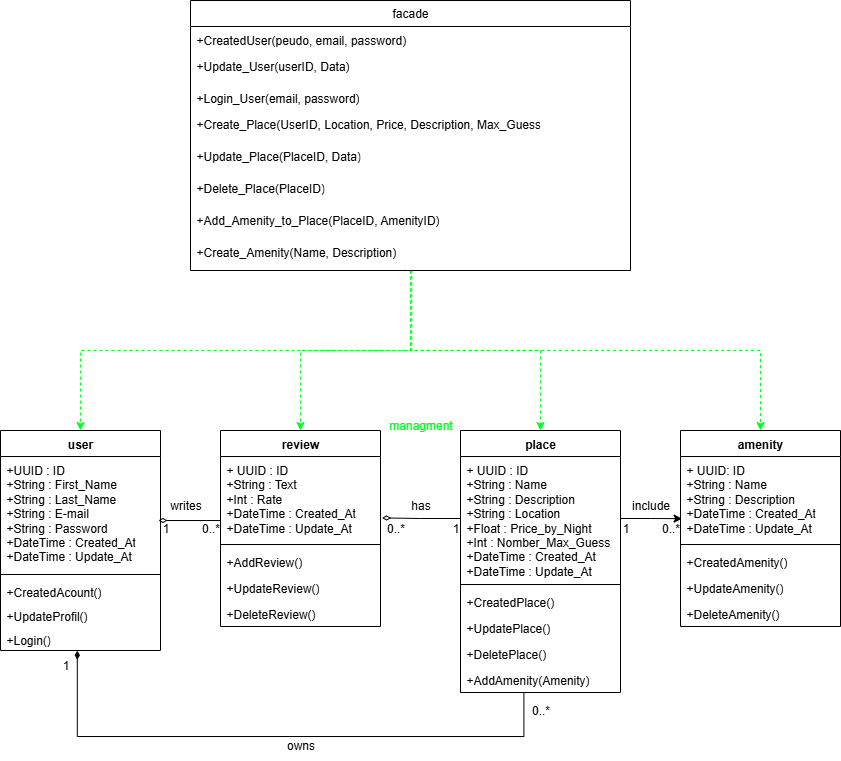

The diagram above was exported from draw.io. Its source (the exported page's mxGraphModel, read from the mxfile embedded in the PNG):
<mxGraphModel dx="1042" dy="1795" grid="1" gridSize="10" guides="1" tooltips="1" connect="1" arrows="1" fold="1" page="1" pageScale="1" pageWidth="827" pageHeight="1169" math="0" shadow="0">
  <root>
    <mxCell id="0" />
    <mxCell id="1" parent="0" />
    <mxCell id="Kj4Z6s4uv90uC4TwJluB-1" value="user" style="swimlane;fontStyle=1;align=center;verticalAlign=top;childLayout=stackLayout;horizontal=1;startSize=26;horizontalStack=0;resizeParent=1;resizeParentMax=0;resizeLast=0;collapsible=1;marginBottom=0;whiteSpace=wrap;html=1;" parent="1" vertex="1">
      <mxGeometry x="190" y="290" width="160" height="220" as="geometry" />
    </mxCell>
    <mxCell id="Kj4Z6s4uv90uC4TwJluB-2" value="+UUID : ID&lt;div&gt;+String : First_Name&lt;/div&gt;&lt;div&gt;+String : Last_Name&lt;/div&gt;&lt;div&gt;+String : E-mail&lt;/div&gt;&lt;div&gt;+String : Password&lt;/div&gt;&lt;div&gt;+DateTime : Created_At&lt;/div&gt;&lt;div&gt;+DateTime : Update_At&lt;/div&gt;" style="text;strokeColor=none;fillColor=none;align=left;verticalAlign=top;spacingLeft=4;spacingRight=4;overflow=hidden;rotatable=0;points=[[0,0.5],[1,0.5]];portConstraint=eastwest;whiteSpace=wrap;html=1;" parent="Kj4Z6s4uv90uC4TwJluB-1" vertex="1">
      <mxGeometry y="26" width="160" height="114" as="geometry" />
    </mxCell>
    <mxCell id="Kj4Z6s4uv90uC4TwJluB-3" value="" style="line;strokeWidth=1;fillColor=none;align=left;verticalAlign=middle;spacingTop=-1;spacingLeft=3;spacingRight=3;rotatable=0;labelPosition=right;points=[];portConstraint=eastwest;strokeColor=inherit;" parent="Kj4Z6s4uv90uC4TwJluB-1" vertex="1">
      <mxGeometry y="140" width="160" height="8" as="geometry" />
    </mxCell>
    <mxCell id="fdG56FgI521Wlg6jRTbR-10" value="+CreatedAcount()" style="text;strokeColor=none;fillColor=none;align=left;verticalAlign=top;spacingLeft=4;spacingRight=4;overflow=hidden;rotatable=0;points=[[0,0.5],[1,0.5]];portConstraint=eastwest;whiteSpace=wrap;html=1;" parent="Kj4Z6s4uv90uC4TwJluB-1" vertex="1">
      <mxGeometry y="148" width="160" height="24" as="geometry" />
    </mxCell>
    <mxCell id="fdG56FgI521Wlg6jRTbR-11" value="+UpdateProfil()" style="text;strokeColor=none;fillColor=none;align=left;verticalAlign=top;spacingLeft=4;spacingRight=4;overflow=hidden;rotatable=0;points=[[0,0.5],[1,0.5]];portConstraint=eastwest;whiteSpace=wrap;html=1;" parent="Kj4Z6s4uv90uC4TwJluB-1" vertex="1">
      <mxGeometry y="172" width="160" height="24" as="geometry" />
    </mxCell>
    <mxCell id="fdG56FgI521Wlg6jRTbR-12" value="+Login()" style="text;strokeColor=none;fillColor=none;align=left;verticalAlign=top;spacingLeft=4;spacingRight=4;overflow=hidden;rotatable=0;points=[[0,0.5],[1,0.5]];portConstraint=eastwest;whiteSpace=wrap;html=1;" parent="Kj4Z6s4uv90uC4TwJluB-1" vertex="1">
      <mxGeometry y="196" width="160" height="24" as="geometry" />
    </mxCell>
    <mxCell id="Kj4Z6s4uv90uC4TwJluB-111" value="" style="edgeStyle=orthogonalEdgeStyle;rounded=0;orthogonalLoop=1;jettySize=auto;html=1;entryX=0.5;entryY=0;entryDx=0;entryDy=0;exitX=0.501;exitY=1.006;exitDx=0;exitDy=0;exitPerimeter=0;strokeColor=#00FF23;dashed=1;" parent="1" source="Kj4Z6s4uv90uC4TwJluB-109" target="Kj4Z6s4uv90uC4TwJluB-13" edge="1">
      <mxGeometry relative="1" as="geometry" />
    </mxCell>
    <mxCell id="Kj4Z6s4uv90uC4TwJluB-112" value="" style="edgeStyle=orthogonalEdgeStyle;rounded=0;orthogonalLoop=1;jettySize=auto;html=1;entryX=0.5;entryY=0;entryDx=0;entryDy=0;strokeColor=#00FF23;dashed=1;" parent="1" source="Kj4Z6s4uv90uC4TwJluB-5" target="Kj4Z6s4uv90uC4TwJluB-9" edge="1">
      <mxGeometry relative="1" as="geometry" />
    </mxCell>
    <mxCell id="Kj4Z6s4uv90uC4TwJluB-113" value="" style="edgeStyle=orthogonalEdgeStyle;rounded=0;orthogonalLoop=1;jettySize=auto;html=1;entryX=0.5;entryY=0;entryDx=0;entryDy=0;exitX=0.503;exitY=0.981;exitDx=0;exitDy=0;exitPerimeter=0;strokeColor=#00FF23;dashed=1;" parent="1" source="Kj4Z6s4uv90uC4TwJluB-109" target="Kj4Z6s4uv90uC4TwJluB-1" edge="1">
      <mxGeometry relative="1" as="geometry" />
    </mxCell>
    <mxCell id="Kj4Z6s4uv90uC4TwJluB-114" value="" style="edgeStyle=orthogonalEdgeStyle;rounded=0;orthogonalLoop=1;jettySize=auto;html=1;entryX=0.5;entryY=0;entryDx=0;entryDy=0;strokeColor=#00FF23;dashed=1;" parent="1" source="Kj4Z6s4uv90uC4TwJluB-5" target="Kj4Z6s4uv90uC4TwJluB-17" edge="1">
      <mxGeometry relative="1" as="geometry" />
    </mxCell>
    <mxCell id="Kj4Z6s4uv90uC4TwJluB-5" value="facade" style="swimlane;fontStyle=0;childLayout=stackLayout;horizontal=1;startSize=26;fillColor=none;horizontalStack=0;resizeParent=1;resizeParentMax=0;resizeLast=0;collapsible=1;marginBottom=0;whiteSpace=wrap;html=1;" parent="1" vertex="1">
      <mxGeometry x="380" y="-140" width="440" height="270" as="geometry" />
    </mxCell>
    <mxCell id="Kj4Z6s4uv90uC4TwJluB-6" value="+CreatedUser(peudo, email, password)" style="text;strokeColor=none;fillColor=none;align=left;verticalAlign=top;spacingLeft=4;spacingRight=4;overflow=hidden;rotatable=0;points=[[0,0.5],[1,0.5]];portConstraint=eastwest;whiteSpace=wrap;html=1;" parent="Kj4Z6s4uv90uC4TwJluB-5" vertex="1">
      <mxGeometry y="26" width="440" height="26" as="geometry" />
    </mxCell>
    <mxCell id="Kj4Z6s4uv90uC4TwJluB-8" value="+Update_User(userID, Data)" style="text;strokeColor=none;fillColor=none;align=left;verticalAlign=top;spacingLeft=4;spacingRight=4;overflow=hidden;rotatable=0;points=[[0,0.5],[1,0.5]];portConstraint=eastwest;whiteSpace=wrap;html=1;" parent="Kj4Z6s4uv90uC4TwJluB-5" vertex="1">
      <mxGeometry y="52" width="440" height="32" as="geometry" />
    </mxCell>
    <mxCell id="Kj4Z6s4uv90uC4TwJluB-7" value="+Login_User(email, password)" style="text;strokeColor=none;fillColor=none;align=left;verticalAlign=top;spacingLeft=4;spacingRight=4;overflow=hidden;rotatable=0;points=[[0,0.5],[1,0.5]];portConstraint=eastwest;whiteSpace=wrap;html=1;" parent="Kj4Z6s4uv90uC4TwJluB-5" vertex="1">
      <mxGeometry y="84" width="440" height="26" as="geometry" />
    </mxCell>
    <mxCell id="Kj4Z6s4uv90uC4TwJluB-102" value="+Create_Place(UserID, Location, Price, Description, Max_Guess" style="text;strokeColor=none;fillColor=none;align=left;verticalAlign=top;spacingLeft=4;spacingRight=4;overflow=hidden;rotatable=0;points=[[0,0.5],[1,0.5]];portConstraint=eastwest;whiteSpace=wrap;html=1;" parent="Kj4Z6s4uv90uC4TwJluB-5" vertex="1">
      <mxGeometry y="110" width="440" height="32" as="geometry" />
    </mxCell>
    <mxCell id="Kj4Z6s4uv90uC4TwJluB-105" value="+Update_Place(PlaceID, Data)" style="text;strokeColor=none;fillColor=none;align=left;verticalAlign=top;spacingLeft=4;spacingRight=4;overflow=hidden;rotatable=0;points=[[0,0.5],[1,0.5]];portConstraint=eastwest;whiteSpace=wrap;html=1;" parent="Kj4Z6s4uv90uC4TwJluB-5" vertex="1">
      <mxGeometry y="142" width="440" height="32" as="geometry" />
    </mxCell>
    <mxCell id="Kj4Z6s4uv90uC4TwJluB-106" value="+Delete_Place(PlaceID)" style="text;strokeColor=none;fillColor=none;align=left;verticalAlign=top;spacingLeft=4;spacingRight=4;overflow=hidden;rotatable=0;points=[[0,0.5],[1,0.5]];portConstraint=eastwest;whiteSpace=wrap;html=1;" parent="Kj4Z6s4uv90uC4TwJluB-5" vertex="1">
      <mxGeometry y="174" width="440" height="32" as="geometry" />
    </mxCell>
    <mxCell id="Kj4Z6s4uv90uC4TwJluB-107" value="+Add_Amenity_to_Place(PlaceID, AmenityID)" style="text;strokeColor=none;fillColor=none;align=left;verticalAlign=top;spacingLeft=4;spacingRight=4;overflow=hidden;rotatable=0;points=[[0,0.5],[1,0.5]];portConstraint=eastwest;whiteSpace=wrap;html=1;" parent="Kj4Z6s4uv90uC4TwJluB-5" vertex="1">
      <mxGeometry y="206" width="440" height="32" as="geometry" />
    </mxCell>
    <mxCell id="Kj4Z6s4uv90uC4TwJluB-109" value="+Create_Amenity(Name, Description)" style="text;strokeColor=none;fillColor=none;align=left;verticalAlign=top;spacingLeft=4;spacingRight=4;overflow=hidden;rotatable=0;points=[[0,0.5],[1,0.5]];portConstraint=eastwest;whiteSpace=wrap;html=1;" parent="Kj4Z6s4uv90uC4TwJluB-5" vertex="1">
      <mxGeometry y="238" width="440" height="32" as="geometry" />
    </mxCell>
    <mxCell id="Kj4Z6s4uv90uC4TwJluB-9" value="review" style="swimlane;fontStyle=1;align=center;verticalAlign=top;childLayout=stackLayout;horizontal=1;startSize=26;horizontalStack=0;resizeParent=1;resizeParentMax=0;resizeLast=0;collapsible=1;marginBottom=0;whiteSpace=wrap;html=1;" parent="1" vertex="1">
      <mxGeometry x="410" y="290" width="160" height="196" as="geometry" />
    </mxCell>
    <mxCell id="Kj4Z6s4uv90uC4TwJluB-10" value="+ UUID : ID&lt;div&gt;+String : Text&lt;/div&gt;&lt;div&gt;+Int : Rate&lt;/div&gt;&lt;div&gt;&lt;div&gt;+DateTime : Created_At&lt;/div&gt;&lt;div&gt;+DateTime : Update_At&lt;/div&gt;&lt;/div&gt;" style="text;strokeColor=none;fillColor=none;align=left;verticalAlign=top;spacingLeft=4;spacingRight=4;overflow=hidden;rotatable=0;points=[[0,0.5],[1,0.5]];portConstraint=eastwest;whiteSpace=wrap;html=1;" parent="Kj4Z6s4uv90uC4TwJluB-9" vertex="1">
      <mxGeometry y="26" width="160" height="84" as="geometry" />
    </mxCell>
    <mxCell id="Kj4Z6s4uv90uC4TwJluB-11" value="" style="line;strokeWidth=1;fillColor=none;align=left;verticalAlign=middle;spacingTop=-1;spacingLeft=3;spacingRight=3;rotatable=0;labelPosition=right;points=[];portConstraint=eastwest;strokeColor=inherit;" parent="Kj4Z6s4uv90uC4TwJluB-9" vertex="1">
      <mxGeometry y="110" width="160" height="8" as="geometry" />
    </mxCell>
    <mxCell id="fdG56FgI521Wlg6jRTbR-15" value="+AddReview()" style="text;strokeColor=none;fillColor=none;align=left;verticalAlign=top;spacingLeft=4;spacingRight=4;overflow=hidden;rotatable=0;points=[[0,0.5],[1,0.5]];portConstraint=eastwest;whiteSpace=wrap;html=1;" parent="Kj4Z6s4uv90uC4TwJluB-9" vertex="1">
      <mxGeometry y="118" width="160" height="26" as="geometry" />
    </mxCell>
    <mxCell id="fdG56FgI521Wlg6jRTbR-33" value="+UpdateReview()" style="text;strokeColor=none;fillColor=none;align=left;verticalAlign=top;spacingLeft=4;spacingRight=4;overflow=hidden;rotatable=0;points=[[0,0.5],[1,0.5]];portConstraint=eastwest;whiteSpace=wrap;html=1;" parent="Kj4Z6s4uv90uC4TwJluB-9" vertex="1">
      <mxGeometry y="144" width="160" height="26" as="geometry" />
    </mxCell>
    <mxCell id="fdG56FgI521Wlg6jRTbR-34" value="+DeleteReview()" style="text;strokeColor=none;fillColor=none;align=left;verticalAlign=top;spacingLeft=4;spacingRight=4;overflow=hidden;rotatable=0;points=[[0,0.5],[1,0.5]];portConstraint=eastwest;whiteSpace=wrap;html=1;" parent="Kj4Z6s4uv90uC4TwJluB-9" vertex="1">
      <mxGeometry y="170" width="160" height="26" as="geometry" />
    </mxCell>
    <mxCell id="Kj4Z6s4uv90uC4TwJluB-13" value="amenity" style="swimlane;fontStyle=1;align=center;verticalAlign=top;childLayout=stackLayout;horizontal=1;startSize=26;horizontalStack=0;resizeParent=1;resizeParentMax=0;resizeLast=0;collapsible=1;marginBottom=0;whiteSpace=wrap;html=1;" parent="1" vertex="1">
      <mxGeometry x="870" y="290" width="160" height="196" as="geometry" />
    </mxCell>
    <mxCell id="Kj4Z6s4uv90uC4TwJluB-14" value="+ UUID: ID&lt;div&gt;+String : Name&lt;/div&gt;&lt;div&gt;+String : Description&lt;/div&gt;&lt;div&gt;&lt;div&gt;+DateTime : Created_At&lt;/div&gt;&lt;div&gt;+DateTime : Update_At&lt;/div&gt;&lt;/div&gt;" style="text;strokeColor=none;fillColor=none;align=left;verticalAlign=top;spacingLeft=4;spacingRight=4;overflow=hidden;rotatable=0;points=[[0,0.5],[1,0.5]];portConstraint=eastwest;whiteSpace=wrap;html=1;" parent="Kj4Z6s4uv90uC4TwJluB-13" vertex="1">
      <mxGeometry y="26" width="160" height="84" as="geometry" />
    </mxCell>
    <mxCell id="Kj4Z6s4uv90uC4TwJluB-15" value="" style="line;strokeWidth=1;fillColor=none;align=left;verticalAlign=middle;spacingTop=-1;spacingLeft=3;spacingRight=3;rotatable=0;labelPosition=right;points=[];portConstraint=eastwest;strokeColor=inherit;" parent="Kj4Z6s4uv90uC4TwJluB-13" vertex="1">
      <mxGeometry y="110" width="160" height="8" as="geometry" />
    </mxCell>
    <mxCell id="Kj4Z6s4uv90uC4TwJluB-16" value="+CreatedAmenity()" style="text;strokeColor=none;fillColor=none;align=left;verticalAlign=top;spacingLeft=4;spacingRight=4;overflow=hidden;rotatable=0;points=[[0,0.5],[1,0.5]];portConstraint=eastwest;whiteSpace=wrap;html=1;" parent="Kj4Z6s4uv90uC4TwJluB-13" vertex="1">
      <mxGeometry y="118" width="160" height="26" as="geometry" />
    </mxCell>
    <mxCell id="fdG56FgI521Wlg6jRTbR-26" value="+UpdateAmenity()" style="text;strokeColor=none;fillColor=none;align=left;verticalAlign=top;spacingLeft=4;spacingRight=4;overflow=hidden;rotatable=0;points=[[0,0.5],[1,0.5]];portConstraint=eastwest;whiteSpace=wrap;html=1;" parent="Kj4Z6s4uv90uC4TwJluB-13" vertex="1">
      <mxGeometry y="144" width="160" height="26" as="geometry" />
    </mxCell>
    <mxCell id="fdG56FgI521Wlg6jRTbR-27" value="+DeleteAmenity()" style="text;strokeColor=none;fillColor=none;align=left;verticalAlign=top;spacingLeft=4;spacingRight=4;overflow=hidden;rotatable=0;points=[[0,0.5],[1,0.5]];portConstraint=eastwest;whiteSpace=wrap;html=1;" parent="Kj4Z6s4uv90uC4TwJluB-13" vertex="1">
      <mxGeometry y="170" width="160" height="26" as="geometry" />
    </mxCell>
    <mxCell id="Kj4Z6s4uv90uC4TwJluB-139" value="" style="edgeStyle=orthogonalEdgeStyle;rounded=0;orthogonalLoop=1;jettySize=auto;html=1;entryX=0.48;entryY=1.008;entryDx=0;entryDy=0;entryPerimeter=0;endArrow=diamondThin;endFill=1;" parent="1" target="fdG56FgI521Wlg6jRTbR-12" edge="1">
      <mxGeometry relative="1" as="geometry">
        <mxPoint x="713.4" y="552" as="sourcePoint" />
        <mxPoint x="266.6" y="552.2080000000001" as="targetPoint" />
        <Array as="points">
          <mxPoint x="713" y="596" />
          <mxPoint x="267" y="596" />
        </Array>
      </mxGeometry>
    </mxCell>
    <mxCell id="Kj4Z6s4uv90uC4TwJluB-17" value="place" style="swimlane;fontStyle=1;align=center;verticalAlign=top;childLayout=stackLayout;horizontal=1;startSize=26;horizontalStack=0;resizeParent=1;resizeParentMax=0;resizeLast=0;collapsible=1;marginBottom=0;whiteSpace=wrap;html=1;" parent="1" vertex="1">
      <mxGeometry x="650" y="290" width="160" height="262" as="geometry" />
    </mxCell>
    <mxCell id="Kj4Z6s4uv90uC4TwJluB-18" value="+ UUID : ID&lt;div&gt;+String : Name&lt;/div&gt;&lt;div&gt;+String : Description&lt;/div&gt;&lt;div&gt;+String : Location&lt;/div&gt;&lt;div&gt;+Float : Price_by_Night&lt;/div&gt;&lt;div&gt;+Int : Nomber_Max_Guess&lt;/div&gt;&lt;div&gt;&lt;div&gt;+DateTime : Created_At&lt;/div&gt;&lt;div&gt;+DateTime : Update_At&lt;/div&gt;&lt;/div&gt;" style="text;strokeColor=none;fillColor=none;align=left;verticalAlign=top;spacingLeft=4;spacingRight=4;overflow=hidden;rotatable=0;points=[[0,0.5],[1,0.5]];portConstraint=eastwest;whiteSpace=wrap;html=1;" parent="Kj4Z6s4uv90uC4TwJluB-17" vertex="1">
      <mxGeometry y="26" width="160" height="124" as="geometry" />
    </mxCell>
    <mxCell id="Kj4Z6s4uv90uC4TwJluB-19" value="" style="line;strokeWidth=1;fillColor=none;align=left;verticalAlign=middle;spacingTop=-1;spacingLeft=3;spacingRight=3;rotatable=0;labelPosition=right;points=[];portConstraint=eastwest;strokeColor=inherit;" parent="Kj4Z6s4uv90uC4TwJluB-17" vertex="1">
      <mxGeometry y="150" width="160" height="8" as="geometry" />
    </mxCell>
    <mxCell id="Kj4Z6s4uv90uC4TwJluB-20" value="+CreatedPlace()" style="text;strokeColor=none;fillColor=none;align=left;verticalAlign=top;spacingLeft=4;spacingRight=4;overflow=hidden;rotatable=0;points=[[0,0.5],[1,0.5]];portConstraint=eastwest;whiteSpace=wrap;html=1;" parent="Kj4Z6s4uv90uC4TwJluB-17" vertex="1">
      <mxGeometry y="158" width="160" height="26" as="geometry" />
    </mxCell>
    <mxCell id="fdG56FgI521Wlg6jRTbR-23" value="+UpdatePlace()" style="text;strokeColor=none;fillColor=none;align=left;verticalAlign=top;spacingLeft=4;spacingRight=4;overflow=hidden;rotatable=0;points=[[0,0.5],[1,0.5]];portConstraint=eastwest;whiteSpace=wrap;html=1;" parent="Kj4Z6s4uv90uC4TwJluB-17" vertex="1">
      <mxGeometry y="184" width="160" height="26" as="geometry" />
    </mxCell>
    <mxCell id="fdG56FgI521Wlg6jRTbR-24" value="+DeletePlace()" style="text;strokeColor=none;fillColor=none;align=left;verticalAlign=top;spacingLeft=4;spacingRight=4;overflow=hidden;rotatable=0;points=[[0,0.5],[1,0.5]];portConstraint=eastwest;whiteSpace=wrap;html=1;" parent="Kj4Z6s4uv90uC4TwJluB-17" vertex="1">
      <mxGeometry y="210" width="160" height="26" as="geometry" />
    </mxCell>
    <mxCell id="fdG56FgI521Wlg6jRTbR-25" value="+AddAmenity(Amenity)" style="text;strokeColor=none;fillColor=none;align=left;verticalAlign=top;spacingLeft=4;spacingRight=4;overflow=hidden;rotatable=0;points=[[0,0.5],[1,0.5]];portConstraint=eastwest;whiteSpace=wrap;html=1;" parent="Kj4Z6s4uv90uC4TwJluB-17" vertex="1">
      <mxGeometry y="236" width="160" height="26" as="geometry" />
    </mxCell>
    <mxCell id="Kj4Z6s4uv90uC4TwJluB-74" value="&lt;font style=&quot;color: rgb(0, 255, 35);&quot;&gt;managment&lt;/font&gt;" style="text;html=1;align=center;verticalAlign=middle;resizable=0;points=[];autosize=1;strokeColor=none;fillColor=none;" parent="1" vertex="1">
      <mxGeometry x="565" y="270" width="90" height="30" as="geometry" />
    </mxCell>
    <mxCell id="Kj4Z6s4uv90uC4TwJluB-79" value="owns" style="text;html=1;align=center;verticalAlign=middle;resizable=0;points=[];autosize=1;strokeColor=none;fillColor=none;" parent="1" vertex="1">
      <mxGeometry x="465" y="590" width="50" height="30" as="geometry" />
    </mxCell>
    <mxCell id="Kj4Z6s4uv90uC4TwJluB-88" value="has" style="text;html=1;align=center;verticalAlign=middle;resizable=0;points=[];autosize=1;strokeColor=none;fillColor=none;" parent="1" vertex="1">
      <mxGeometry x="590" y="350" width="40" height="30" as="geometry" />
    </mxCell>
    <mxCell id="Kj4Z6s4uv90uC4TwJluB-92" value="include" style="text;html=1;align=center;verticalAlign=middle;resizable=0;points=[];autosize=1;strokeColor=none;fillColor=none;" parent="1" vertex="1">
      <mxGeometry x="810" y="350" width="60" height="30" as="geometry" />
    </mxCell>
    <mxCell id="Kj4Z6s4uv90uC4TwJluB-99" value="writes" style="text;html=1;align=center;verticalAlign=middle;resizable=0;points=[];autosize=1;strokeColor=none;fillColor=none;" parent="1" vertex="1">
      <mxGeometry x="350" y="350" width="50" height="30" as="geometry" />
    </mxCell>
    <mxCell id="Kj4Z6s4uv90uC4TwJluB-116" value="1" style="text;html=1;align=center;verticalAlign=middle;resizable=0;points=[];autosize=1;strokeColor=none;fillColor=none;" parent="1" vertex="1">
      <mxGeometry x="800" y="373" width="30" height="30" as="geometry" />
    </mxCell>
    <mxCell id="Kj4Z6s4uv90uC4TwJluB-117" value="0..*" style="text;html=1;align=center;verticalAlign=middle;resizable=0;points=[];autosize=1;strokeColor=none;fillColor=none;" parent="1" vertex="1">
      <mxGeometry x="840" y="373" width="40" height="30" as="geometry" />
    </mxCell>
    <mxCell id="Kj4Z6s4uv90uC4TwJluB-127" value="0..*" style="text;html=1;align=center;verticalAlign=middle;resizable=0;points=[];autosize=1;strokeColor=none;fillColor=none;" parent="1" vertex="1">
      <mxGeometry x="565" y="373" width="40" height="30" as="geometry" />
    </mxCell>
    <mxCell id="Kj4Z6s4uv90uC4TwJluB-128" value="1" style="text;html=1;align=center;verticalAlign=middle;resizable=0;points=[];autosize=1;strokeColor=none;fillColor=none;" parent="1" vertex="1">
      <mxGeometry x="630" y="373" width="30" height="30" as="geometry" />
    </mxCell>
    <mxCell id="Kj4Z6s4uv90uC4TwJluB-129" value="0..*" style="text;html=1;align=center;verticalAlign=middle;resizable=0;points=[];autosize=1;strokeColor=none;fillColor=none;" parent="1" vertex="1">
      <mxGeometry x="710" y="555" width="40" height="30" as="geometry" />
    </mxCell>
    <mxCell id="Kj4Z6s4uv90uC4TwJluB-130" value="1" style="text;html=1;align=center;verticalAlign=middle;resizable=0;points=[];autosize=1;strokeColor=none;fillColor=none;" parent="1" vertex="1">
      <mxGeometry x="240" y="510" width="30" height="30" as="geometry" />
    </mxCell>
    <mxCell id="Kj4Z6s4uv90uC4TwJluB-140" value="0..*" style="text;html=1;align=center;verticalAlign=middle;resizable=0;points=[];autosize=1;strokeColor=none;fillColor=none;" parent="1" vertex="1">
      <mxGeometry x="380" y="373" width="40" height="30" as="geometry" />
    </mxCell>
    <mxCell id="Kj4Z6s4uv90uC4TwJluB-144" value="1" style="text;html=1;align=center;verticalAlign=middle;resizable=0;points=[];autosize=1;strokeColor=none;fillColor=none;" parent="1" vertex="1">
      <mxGeometry x="340" y="373" width="30" height="30" as="geometry" />
    </mxCell>
    <mxCell id="fdG56FgI521Wlg6jRTbR-28" style="edgeStyle=orthogonalEdgeStyle;rounded=0;orthogonalLoop=1;jettySize=auto;html=1;exitX=0;exitY=0.5;exitDx=0;exitDy=0;entryX=1.01;entryY=0.731;entryDx=0;entryDy=0;entryPerimeter=0;endArrow=diamondThin;endFill=0;" parent="1" source="Kj4Z6s4uv90uC4TwJluB-18" target="Kj4Z6s4uv90uC4TwJluB-10" edge="1">
      <mxGeometry relative="1" as="geometry" />
    </mxCell>
    <mxCell id="fdG56FgI521Wlg6jRTbR-29" style="edgeStyle=orthogonalEdgeStyle;rounded=0;orthogonalLoop=1;jettySize=auto;html=1;endArrow=diamondThin;endFill=0;" parent="1" edge="1">
      <mxGeometry relative="1" as="geometry">
        <mxPoint x="410" y="380" as="sourcePoint" />
        <mxPoint x="348" y="380" as="targetPoint" />
        <Array as="points">
          <mxPoint x="410" y="380" />
          <mxPoint x="348" y="380" />
        </Array>
      </mxGeometry>
    </mxCell>
    <mxCell id="fdG56FgI521Wlg6jRTbR-31" style="edgeStyle=orthogonalEdgeStyle;rounded=0;orthogonalLoop=1;jettySize=auto;html=1;exitX=1;exitY=0.5;exitDx=0;exitDy=0;entryX=0.01;entryY=0.74;entryDx=0;entryDy=0;entryPerimeter=0;" parent="1" source="Kj4Z6s4uv90uC4TwJluB-18" target="Kj4Z6s4uv90uC4TwJluB-14" edge="1">
      <mxGeometry relative="1" as="geometry" />
    </mxCell>
  </root>
</mxGraphModel>